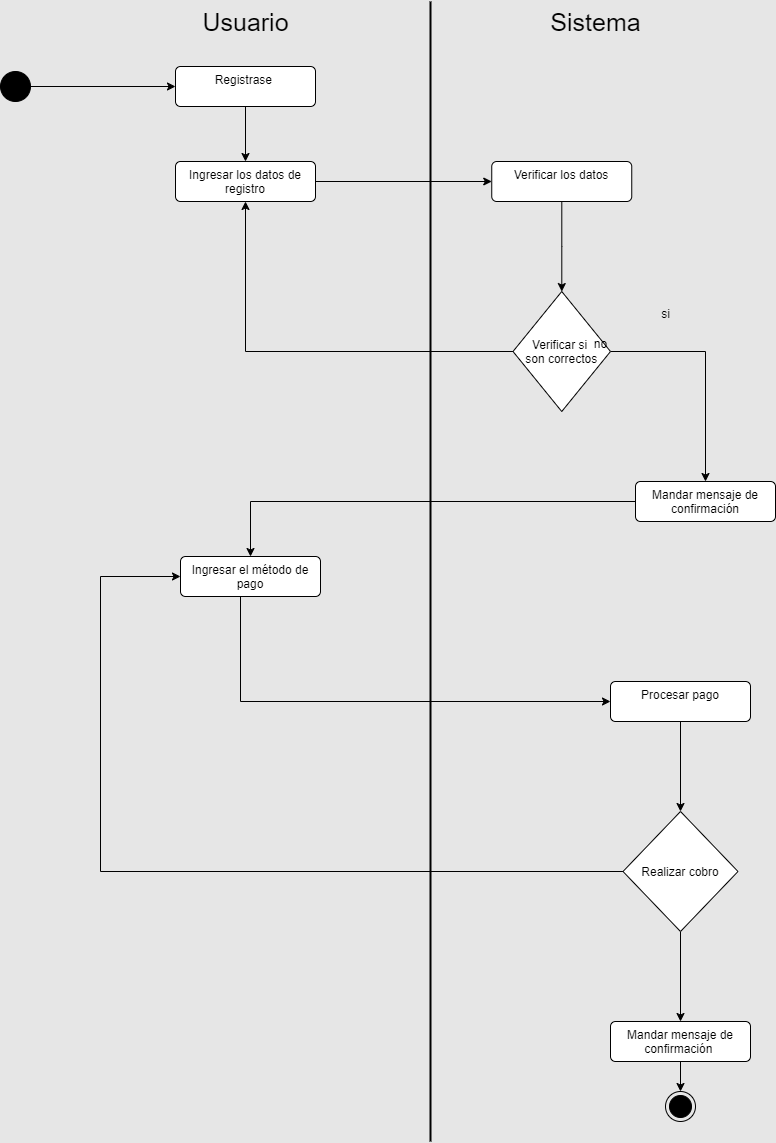

The diagram above was exported from draw.io. Its source (the exported page's mxGraphModel, read from the mxfile embedded in the PNG):
<mxGraphModel dx="1009" dy="573" grid="1" gridSize="10" guides="1" tooltips="1" connect="1" arrows="1" fold="1" page="1" pageScale="1" pageWidth="827" pageHeight="1169" background="#E6E6E6" math="0" shadow="0">
  <root>
    <mxCell id="0" />
    <mxCell id="1" parent="0" />
    <mxCell id="NR_gpTNoP-XzGO6poYvd-15" style="edgeStyle=orthogonalEdgeStyle;rounded=0;orthogonalLoop=1;jettySize=auto;html=1;" parent="1" source="NR_gpTNoP-XzGO6poYvd-1" target="NR_gpTNoP-XzGO6poYvd-13" edge="1">
      <mxGeometry relative="1" as="geometry" />
    </mxCell>
    <mxCell id="NR_gpTNoP-XzGO6poYvd-1" value="" style="ellipse;fillColor=strokeColor;html=1;" parent="1" vertex="1">
      <mxGeometry x="40" y="80" width="30" height="30" as="geometry" />
    </mxCell>
    <mxCell id="NR_gpTNoP-XzGO6poYvd-10" value="Sistema" style="text;html=1;align=center;verticalAlign=middle;resizable=0;points=[];autosize=1;strokeColor=none;fillColor=none;fontSize=25;" parent="1" vertex="1">
      <mxGeometry x="580" y="10" width="110" height="40" as="geometry" />
    </mxCell>
    <mxCell id="NR_gpTNoP-XzGO6poYvd-11" value="Usuario" style="text;html=1;align=center;verticalAlign=middle;resizable=0;points=[];autosize=1;strokeColor=none;fillColor=none;fontSize=25;" parent="1" vertex="1">
      <mxGeometry x="230" y="10" width="110" height="40" as="geometry" />
    </mxCell>
    <mxCell id="NR_gpTNoP-XzGO6poYvd-12" value="" style="endArrow=none;html=1;rounded=0;strokeWidth=2;" parent="1" edge="1">
      <mxGeometry width="50" height="50" relative="1" as="geometry">
        <mxPoint x="470" y="1150" as="sourcePoint" />
        <mxPoint x="470" y="10" as="targetPoint" />
      </mxGeometry>
    </mxCell>
    <mxCell id="NR_gpTNoP-XzGO6poYvd-18" style="edgeStyle=orthogonalEdgeStyle;rounded=0;orthogonalLoop=1;jettySize=auto;html=1;" parent="1" source="NR_gpTNoP-XzGO6poYvd-13" target="NR_gpTNoP-XzGO6poYvd-17" edge="1">
      <mxGeometry relative="1" as="geometry" />
    </mxCell>
    <mxCell id="NR_gpTNoP-XzGO6poYvd-13" value="Registrase&amp;nbsp;" style="html=1;align=center;verticalAlign=top;rounded=1;absoluteArcSize=1;arcSize=10;dashed=0;whiteSpace=wrap;" parent="1" vertex="1">
      <mxGeometry x="215" y="75" width="140" height="40" as="geometry" />
    </mxCell>
    <mxCell id="NR_gpTNoP-XzGO6poYvd-22" style="edgeStyle=orthogonalEdgeStyle;rounded=0;orthogonalLoop=1;jettySize=auto;html=1;" parent="1" source="NR_gpTNoP-XzGO6poYvd-16" target="NR_gpTNoP-XzGO6poYvd-21" edge="1">
      <mxGeometry relative="1" as="geometry" />
    </mxCell>
    <mxCell id="NR_gpTNoP-XzGO6poYvd-16" value="Verificar los datos" style="html=1;align=center;verticalAlign=top;rounded=1;absoluteArcSize=1;arcSize=10;dashed=0;whiteSpace=wrap;" parent="1" vertex="1">
      <mxGeometry x="531.25" y="170" width="140" height="40" as="geometry" />
    </mxCell>
    <mxCell id="NR_gpTNoP-XzGO6poYvd-19" style="edgeStyle=orthogonalEdgeStyle;rounded=0;orthogonalLoop=1;jettySize=auto;html=1;" parent="1" source="NR_gpTNoP-XzGO6poYvd-17" target="NR_gpTNoP-XzGO6poYvd-16" edge="1">
      <mxGeometry relative="1" as="geometry" />
    </mxCell>
    <mxCell id="NR_gpTNoP-XzGO6poYvd-17" value="Ingresar los datos de registro" style="html=1;align=center;verticalAlign=top;rounded=1;absoluteArcSize=1;arcSize=10;dashed=0;whiteSpace=wrap;" parent="1" vertex="1">
      <mxGeometry x="215" y="170" width="140" height="40" as="geometry" />
    </mxCell>
    <mxCell id="NR_gpTNoP-XzGO6poYvd-25" style="edgeStyle=orthogonalEdgeStyle;rounded=0;orthogonalLoop=1;jettySize=auto;html=1;" parent="1" source="NR_gpTNoP-XzGO6poYvd-21" target="NR_gpTNoP-XzGO6poYvd-17" edge="1">
      <mxGeometry relative="1" as="geometry">
        <mxPoint x="560.0588235294117" y="480" as="targetPoint" />
      </mxGeometry>
    </mxCell>
    <mxCell id="NR_gpTNoP-XzGO6poYvd-26" style="edgeStyle=orthogonalEdgeStyle;rounded=0;orthogonalLoop=1;jettySize=auto;html=1;" parent="1" source="NR_gpTNoP-XzGO6poYvd-21" target="NR_gpTNoP-XzGO6poYvd-23" edge="1">
      <mxGeometry relative="1" as="geometry" />
    </mxCell>
    <mxCell id="NR_gpTNoP-XzGO6poYvd-21" value="Verificar si &#10;son correctos" style="rhombus;" parent="1" vertex="1">
      <mxGeometry x="552.5" y="300" width="97.5" height="120" as="geometry" />
    </mxCell>
    <mxCell id="NR_gpTNoP-XzGO6poYvd-30" style="edgeStyle=orthogonalEdgeStyle;rounded=0;orthogonalLoop=1;jettySize=auto;html=1;" parent="1" source="NR_gpTNoP-XzGO6poYvd-23" target="NR_gpTNoP-XzGO6poYvd-28" edge="1">
      <mxGeometry relative="1" as="geometry" />
    </mxCell>
    <mxCell id="NR_gpTNoP-XzGO6poYvd-23" value="Mandar mensaje de confirmación" style="html=1;align=center;verticalAlign=top;rounded=1;absoluteArcSize=1;arcSize=10;dashed=0;whiteSpace=wrap;" parent="1" vertex="1">
      <mxGeometry x="675" y="490" width="140" height="40" as="geometry" />
    </mxCell>
    <mxCell id="NR_gpTNoP-XzGO6poYvd-32" style="edgeStyle=orthogonalEdgeStyle;rounded=0;orthogonalLoop=1;jettySize=auto;html=1;" parent="1" source="NR_gpTNoP-XzGO6poYvd-28" target="NR_gpTNoP-XzGO6poYvd-31" edge="1">
      <mxGeometry relative="1" as="geometry">
        <Array as="points">
          <mxPoint x="280" y="710" />
        </Array>
      </mxGeometry>
    </mxCell>
    <mxCell id="NR_gpTNoP-XzGO6poYvd-28" value="Ingresar el método de pago" style="html=1;align=center;verticalAlign=top;rounded=1;absoluteArcSize=1;arcSize=10;dashed=0;whiteSpace=wrap;" parent="1" vertex="1">
      <mxGeometry x="220" y="565" width="140" height="40" as="geometry" />
    </mxCell>
    <mxCell id="NR_gpTNoP-XzGO6poYvd-39" style="edgeStyle=orthogonalEdgeStyle;rounded=0;orthogonalLoop=1;jettySize=auto;html=1;" parent="1" source="NR_gpTNoP-XzGO6poYvd-31" target="NR_gpTNoP-XzGO6poYvd-38" edge="1">
      <mxGeometry relative="1" as="geometry" />
    </mxCell>
    <mxCell id="NR_gpTNoP-XzGO6poYvd-31" value="Procesar pago" style="html=1;align=center;verticalAlign=top;rounded=1;absoluteArcSize=1;arcSize=10;dashed=0;whiteSpace=wrap;" parent="1" vertex="1">
      <mxGeometry x="650" y="690" width="140" height="40" as="geometry" />
    </mxCell>
    <mxCell id="NR_gpTNoP-XzGO6poYvd-36" value="si" style="text;html=1;align=center;verticalAlign=middle;resizable=0;points=[];autosize=1;strokeColor=none;fillColor=none;" parent="1" vertex="1">
      <mxGeometry x="690" y="308" width="30" height="30" as="geometry" />
    </mxCell>
    <mxCell id="NR_gpTNoP-XzGO6poYvd-37" value="no" style="text;html=1;align=center;verticalAlign=middle;resizable=0;points=[];autosize=1;strokeColor=none;fillColor=none;" parent="1" vertex="1">
      <mxGeometry x="620" y="338" width="40" height="30" as="geometry" />
    </mxCell>
    <mxCell id="NR_gpTNoP-XzGO6poYvd-40" style="edgeStyle=orthogonalEdgeStyle;rounded=0;orthogonalLoop=1;jettySize=auto;html=1;" parent="1" source="NR_gpTNoP-XzGO6poYvd-38" target="NR_gpTNoP-XzGO6poYvd-28" edge="1">
      <mxGeometry relative="1" as="geometry">
        <Array as="points">
          <mxPoint x="140" y="880" />
          <mxPoint x="140" y="585" />
        </Array>
      </mxGeometry>
    </mxCell>
    <mxCell id="NR_gpTNoP-XzGO6poYvd-42" style="edgeStyle=orthogonalEdgeStyle;rounded=0;orthogonalLoop=1;jettySize=auto;html=1;" parent="1" source="NR_gpTNoP-XzGO6poYvd-38" target="NR_gpTNoP-XzGO6poYvd-41" edge="1">
      <mxGeometry relative="1" as="geometry" />
    </mxCell>
    <mxCell id="NR_gpTNoP-XzGO6poYvd-38" value="Realizar cobro" style="rhombus;" parent="1" vertex="1">
      <mxGeometry x="662.5" y="820" width="115" height="120" as="geometry" />
    </mxCell>
    <mxCell id="NR_gpTNoP-XzGO6poYvd-45" style="edgeStyle=orthogonalEdgeStyle;rounded=0;orthogonalLoop=1;jettySize=auto;html=1;" parent="1" source="NR_gpTNoP-XzGO6poYvd-41" target="NR_gpTNoP-XzGO6poYvd-44" edge="1">
      <mxGeometry relative="1" as="geometry" />
    </mxCell>
    <mxCell id="NR_gpTNoP-XzGO6poYvd-41" value="Mandar mensaje de confirmación&amp;nbsp;" style="html=1;align=center;verticalAlign=top;rounded=1;absoluteArcSize=1;arcSize=10;dashed=0;whiteSpace=wrap;" parent="1" vertex="1">
      <mxGeometry x="650" y="1030" width="140" height="40" as="geometry" />
    </mxCell>
    <mxCell id="NR_gpTNoP-XzGO6poYvd-44" value="" style="ellipse;html=1;shape=endState;fillColor=strokeColor;" parent="1" vertex="1">
      <mxGeometry x="705" y="1100" width="30" height="30" as="geometry" />
    </mxCell>
  </root>
</mxGraphModel>